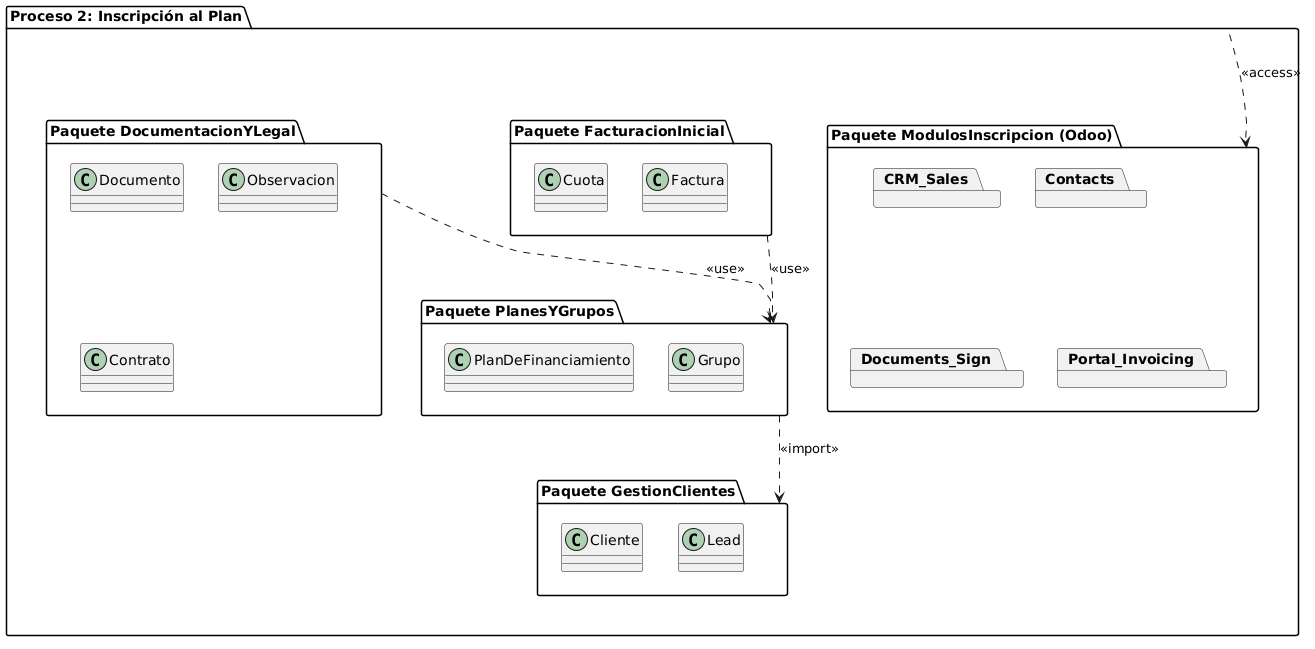

The diagram above was rendered by PlantUML. Its source (embedded in the PNG):
@startuml
allowmixing
package "Proceso 2: Inscripción al Plan" {

  package "Paquete GestionClientes" {
    class Cliente
    class Lead
  }
  
  package "Paquete PlanesYGrupos" {
    class PlanDeFinanciamiento
    class Grupo
  }
  
  package "Paquete DocumentacionYLegal" {
    class Documento
    class Observacion
    class Contrato
  }
  
  package "Paquete FacturacionInicial" {
    class Cuota
    class Factura
  }
  
  package "Paquete ModulosInscripcion (Odoo)" {
    package CRM_Sales
    package Contacts
    package Documents_Sign
    package Portal_Invoicing
  }

}

"Paquete PlanesYGrupos" ..> "Paquete GestionClientes" : <<import>>
"Paquete DocumentacionYLegal" ..> "Paquete PlanesYGrupos" : <<use>>
"Paquete FacturacionInicial" ..> "Paquete PlanesYGrupos" : <<use>>
"Proceso 2: Inscripción al Plan" ..> "Paquete ModulosInscripcion (Odoo)" : <<access>>
@enduml